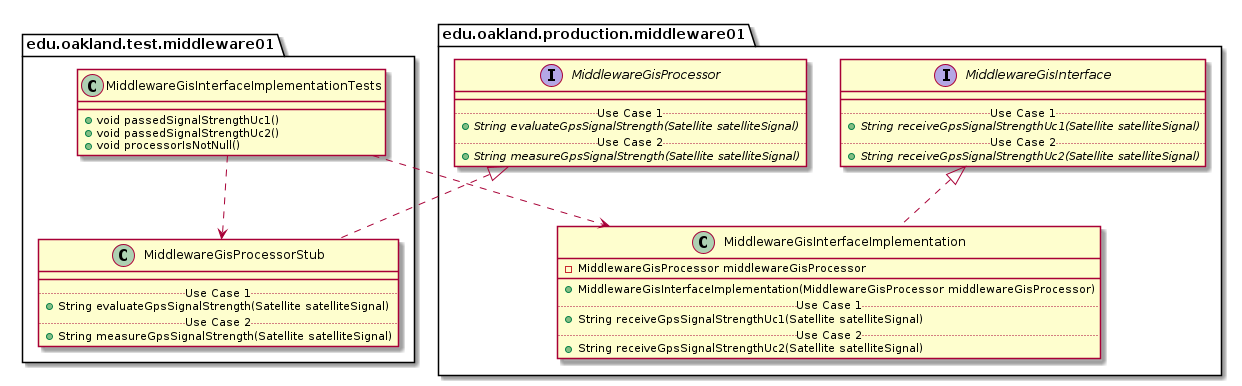

The diagram above was rendered by PlantUML. Its source (embedded in the PNG):
@startuml MiddlewareGisInterfaceImplementationTests_Closure


package edu.oakland.test.middleware01 {
  class MiddlewareGisInterfaceImplementationTests {
    + void passedSignalStrengthUc1()
    + void passedSignalStrengthUc2()
    + void processorIsNotNull()
  }
}




package edu.oakland.test.middleware01 {
    class MiddlewareGisProcessorStub {
        __
        .. Use Case 1 ..
        + String evaluateGpsSignalStrength(Satellite satelliteSignal)
        .. Use Case 2 ..
        + String measureGpsSignalStrength(Satellite satelliteSignal)
    }
}




package edu.oakland.production.middleware01 {
    interface MiddlewareGisProcessor {
        __
        .. Use Case 1 ..
        {abstract} + String evaluateGpsSignalStrength(Satellite satelliteSignal)
        .. Use Case 2 ..
        {abstract} + String measureGpsSignalStrength(Satellite satelliteSignal)
    }
}






MiddlewareGisProcessorStub .up.|> MiddlewareGisProcessor



MiddlewareGisInterfaceImplementationTests ..> MiddlewareGisProcessorStub



package edu.oakland.production.middleware01 {
    class MiddlewareGisInterfaceImplementation {
        - MiddlewareGisProcessor middlewareGisProcessor
        __
        + MiddlewareGisInterfaceImplementation(MiddlewareGisProcessor middlewareGisProcessor)
        .. Use Case 1 ..
        + String receiveGpsSignalStrengthUc1(Satellite satelliteSignal)
        .. Use Case 2 ..
        + String receiveGpsSignalStrengthUc2(Satellite satelliteSignal)
    }
}




package edu.oakland.production.middleware01 {
    interface MiddlewareGisInterface {
        __
        .. Use Case 1 ..
        {abstract} + String receiveGpsSignalStrengthUc1(Satellite satelliteSignal)
        .. Use Case 2 ..
        {abstract} + String receiveGpsSignalStrengthUc2(Satellite satelliteSignal)
    }
}






MiddlewareGisInterfaceImplementation .up.|> MiddlewareGisInterface





MiddlewareGisInterfaceImplementationTests ..> MiddlewareGisInterfaceImplementation



@enduml